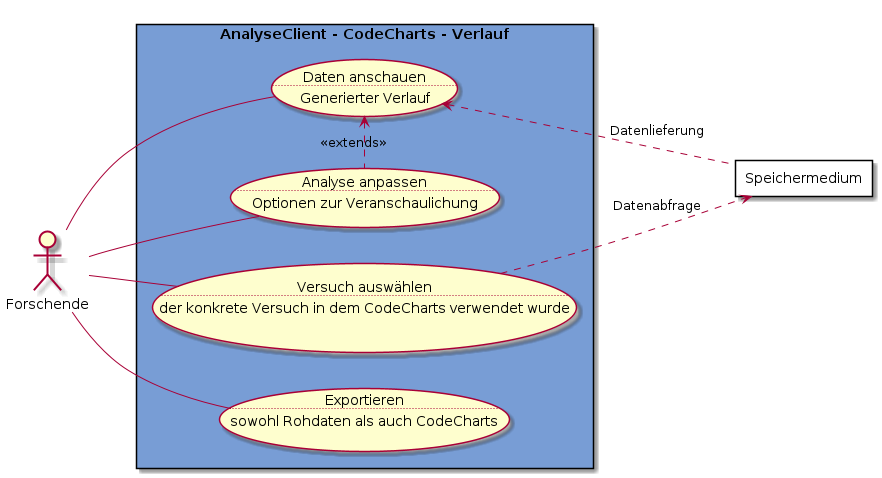

The diagram above was rendered by PlantUML. Its source (embedded in the PNG):
@startuml analyse-code_charts
left to right direction

actor Forschende as f

rectangle "AnalyseClient - CodeCharts - Verlauf" #789dd5 {
    usecase va as "Versuch auswählen
    ..
    der konkrete Versuch in dem CodeCharts verwendet wurde"
    usecase da as "Daten anschauen
    ..
    Generierter Verlauf"
    usecase aa as "Analyse anpassen
    ..
    Optionen zur Veranschaulichung"
    usecase ex as "Exportieren
    ..
    sowohl Rohdaten als auch CodeCharts"
}

rectangle Speichermedium as s #FFFFFF

f -- aa
f -- da
f -- ex
f -- va

va ..> s : Datenabfrage
s .l.> da : Datenlieferung

da <.r. aa : <<extends>>

@enduml